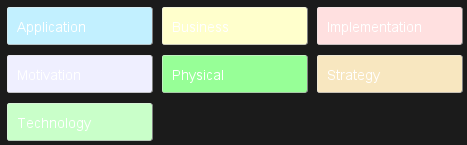

The diagram above was rendered by PlantUML. Its source (embedded in the PNG):
@startuml
skinparam minClassWidth 125
skinparam nodesep 10
skinparam ranksep 10

rectangle Application    #Application
rectangle Business       #Business
rectangle Implementation #Implementation
rectangle Motivation     #Motivation
rectangle Physical       #Physical
rectangle Strategy       #Strategy
rectangle Technology     #Technology
@enduml